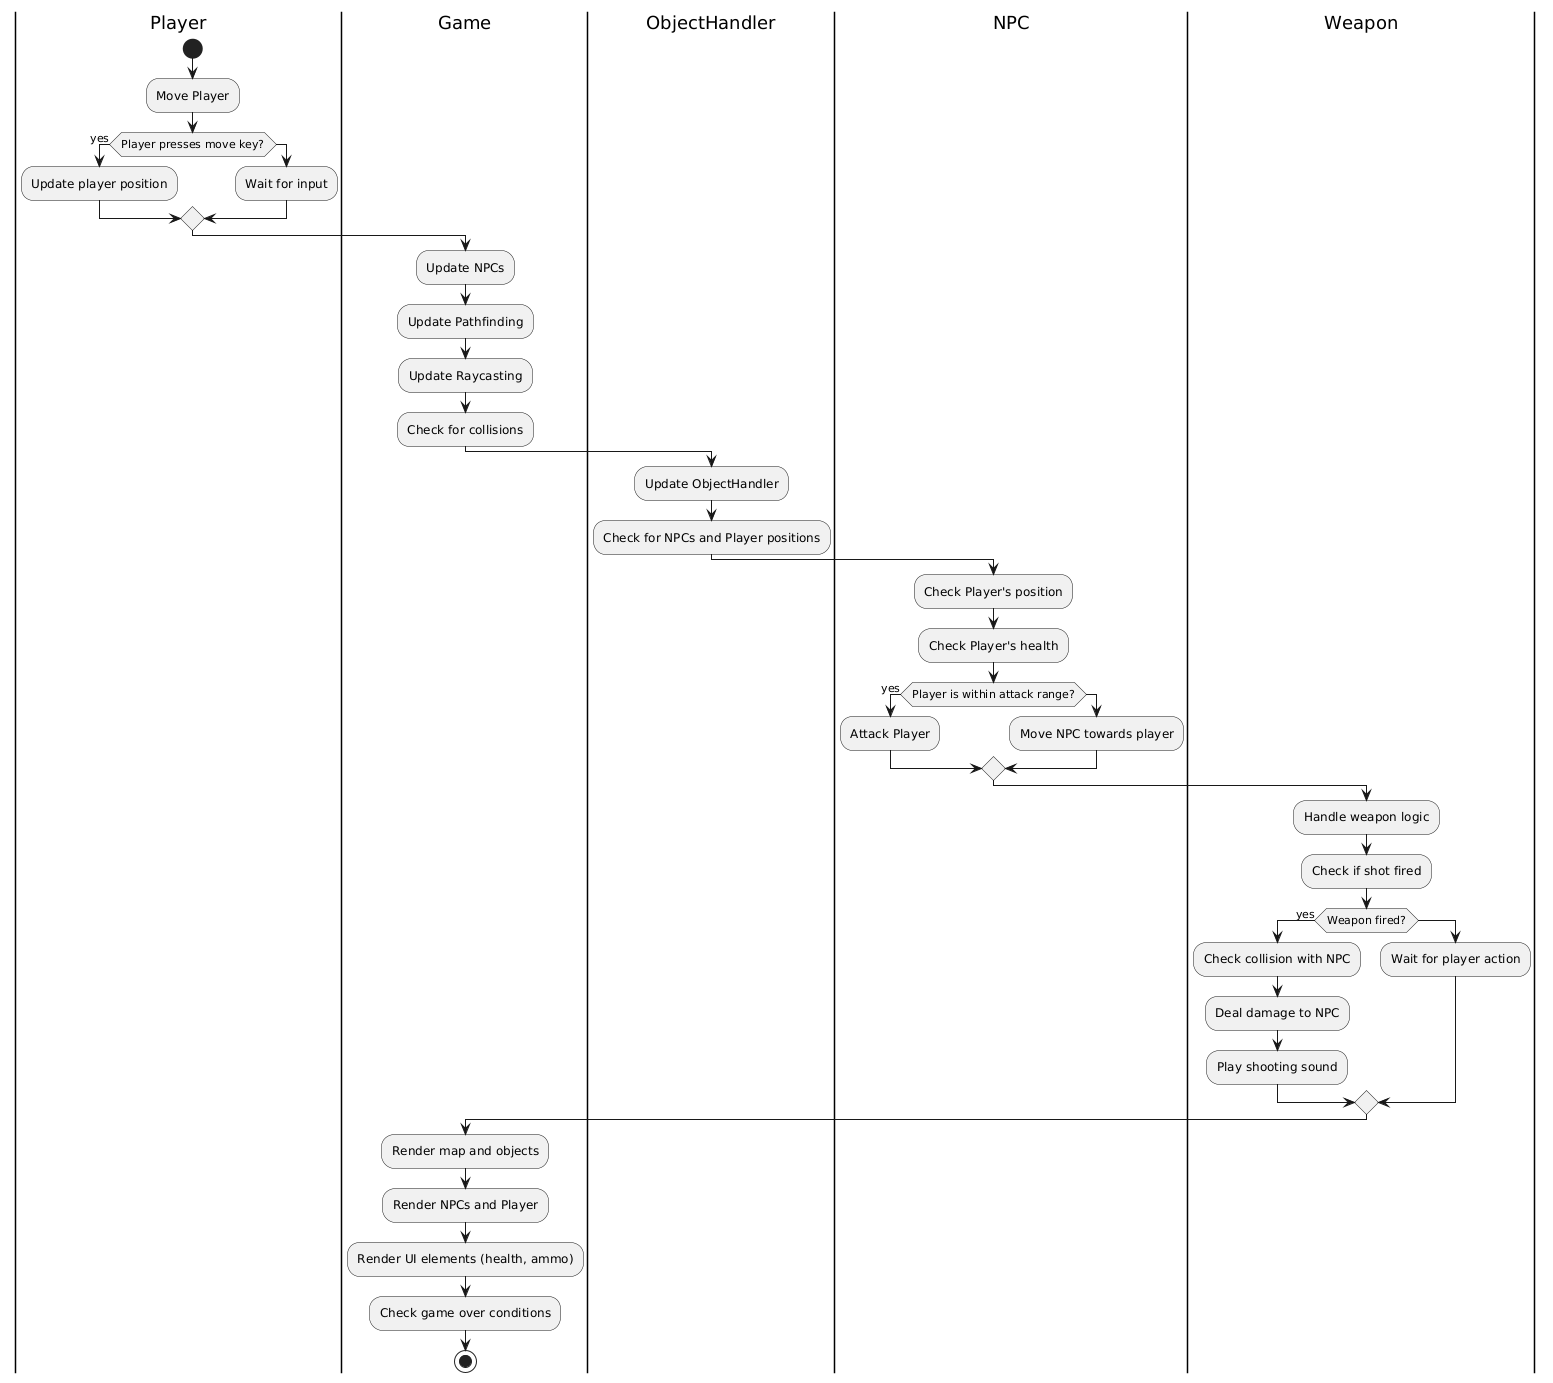

The diagram above was rendered by PlantUML. Its source (embedded in the PNG):
@startuml
|Player|
start
:Move Player;
if (Player presses move key?) then (yes)
  :Update player position;
else
  :Wait for input;
endif

|Game|
:Update NPCs;
:Update Pathfinding;
:Update Raycasting;
:Check for collisions;

|ObjectHandler|
:Update ObjectHandler;
:Check for NPCs and Player positions;

|NPC|
:Check Player's position;
:Check Player's health;
if (Player is within attack range?) then (yes)
  :Attack Player;
else
  :Move NPC towards player;
endif

|Weapon|
:Handle weapon logic;
:Check if shot fired;
if (Weapon fired?) then (yes)
  :Check collision with NPC;
  :Deal damage to NPC;
  :Play shooting sound;
else
  :Wait for player action;
endif

|Game|
:Render map and objects;
:Render NPCs and Player;
:Render UI elements (health, ammo);
:Check game over conditions;

stop
@enduml